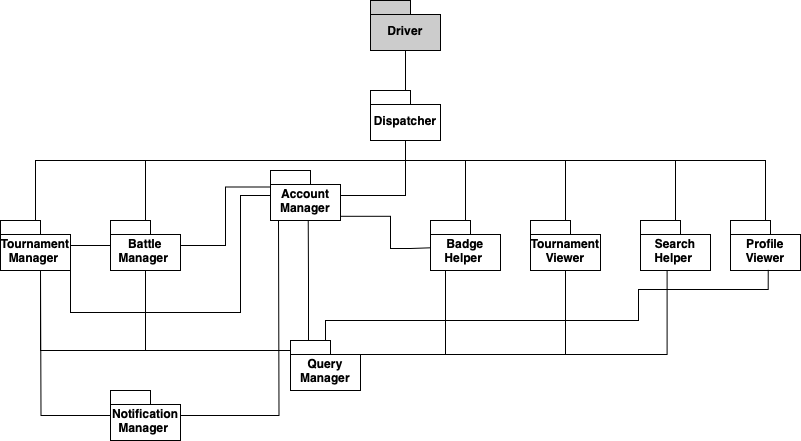

The diagram above was exported from draw.io. Its source (the exported page's mxGraphModel, read from the mxfile embedded in the PNG):
<mxGraphModel dx="827" dy="530" grid="1" gridSize="10" guides="1" tooltips="1" connect="1" arrows="1" fold="1" page="1" pageScale="1" pageWidth="827" pageHeight="1169" math="0" shadow="0">
  <root>
    <mxCell id="0" />
    <mxCell id="1" parent="0" />
    <mxCell id="pOVn-uCqqLSYRSTmAq1Q-1" value="Account Manager" style="shape=folder;fontStyle=1;spacingTop=10;tabWidth=40;tabHeight=14;tabPosition=left;html=1;whiteSpace=wrap;" vertex="1" parent="1">
      <mxGeometry x="330" y="250" width="70" height="50" as="geometry" />
    </mxCell>
    <mxCell id="pOVn-uCqqLSYRSTmAq1Q-14" value="Query Manager" style="shape=folder;fontStyle=1;spacingTop=10;tabWidth=40;tabHeight=14;tabPosition=left;html=1;whiteSpace=wrap;" vertex="1" parent="1">
      <mxGeometry x="350" y="420" width="70" height="50" as="geometry" />
    </mxCell>
    <mxCell id="pOVn-uCqqLSYRSTmAq1Q-15" style="edgeStyle=orthogonalEdgeStyle;rounded=0;orthogonalLoop=1;jettySize=auto;html=1;exitX=0;exitY=0;exitDx=20;exitDy=0;exitPerimeter=0;entryX=0.539;entryY=1.001;entryDx=0;entryDy=0;entryPerimeter=0;endArrow=none;endFill=0;" edge="1" parent="1" source="pOVn-uCqqLSYRSTmAq1Q-14" target="pOVn-uCqqLSYRSTmAq1Q-1">
      <mxGeometry relative="1" as="geometry">
        <Array as="points">
          <mxPoint x="368" y="420" />
          <mxPoint x="368" y="360" />
          <mxPoint x="368" y="360" />
        </Array>
      </mxGeometry>
    </mxCell>
    <mxCell id="pOVn-uCqqLSYRSTmAq1Q-62" style="edgeStyle=orthogonalEdgeStyle;rounded=0;orthogonalLoop=1;jettySize=auto;html=1;endArrow=none;endFill=0;" edge="1" parent="1" source="pOVn-uCqqLSYRSTmAq1Q-16" target="pOVn-uCqqLSYRSTmAq1Q-57">
      <mxGeometry relative="1" as="geometry">
        <Array as="points">
          <mxPoint x="825" y="240" />
          <mxPoint x="465" y="240" />
        </Array>
      </mxGeometry>
    </mxCell>
    <mxCell id="pOVn-uCqqLSYRSTmAq1Q-16" value="Profile Viewer" style="shape=folder;fontStyle=1;spacingTop=10;tabWidth=40;tabHeight=14;tabPosition=left;html=1;whiteSpace=wrap;" vertex="1" parent="1">
      <mxGeometry x="790" y="300" width="70" height="50" as="geometry" />
    </mxCell>
    <mxCell id="pOVn-uCqqLSYRSTmAq1Q-23" style="edgeStyle=orthogonalEdgeStyle;rounded=0;orthogonalLoop=1;jettySize=auto;html=1;entryX=0.539;entryY=0.987;entryDx=0;entryDy=0;entryPerimeter=0;endArrow=none;endFill=0;" edge="1" parent="1" source="pOVn-uCqqLSYRSTmAq1Q-14" target="pOVn-uCqqLSYRSTmAq1Q-16">
      <mxGeometry relative="1" as="geometry">
        <Array as="points">
          <mxPoint x="385" y="400" />
          <mxPoint x="698" y="400" />
          <mxPoint x="698" y="369" />
        </Array>
      </mxGeometry>
    </mxCell>
    <mxCell id="pOVn-uCqqLSYRSTmAq1Q-61" style="edgeStyle=orthogonalEdgeStyle;rounded=0;orthogonalLoop=1;jettySize=auto;html=1;endArrow=none;endFill=0;" edge="1" parent="1" source="pOVn-uCqqLSYRSTmAq1Q-24" target="pOVn-uCqqLSYRSTmAq1Q-57">
      <mxGeometry relative="1" as="geometry">
        <Array as="points">
          <mxPoint x="735" y="240" />
          <mxPoint x="465" y="240" />
        </Array>
      </mxGeometry>
    </mxCell>
    <mxCell id="pOVn-uCqqLSYRSTmAq1Q-24" value="Search Helper&amp;nbsp;" style="shape=folder;fontStyle=1;spacingTop=10;tabWidth=40;tabHeight=14;tabPosition=left;html=1;whiteSpace=wrap;" vertex="1" parent="1">
      <mxGeometry x="700" y="300" width="70" height="50" as="geometry" />
    </mxCell>
    <mxCell id="pOVn-uCqqLSYRSTmAq1Q-30" style="edgeStyle=orthogonalEdgeStyle;rounded=0;orthogonalLoop=1;jettySize=auto;html=1;exitX=0;exitY=0;exitDx=55;exitDy=14;exitPerimeter=0;entryX=0.38;entryY=0.995;entryDx=0;entryDy=0;entryPerimeter=0;endArrow=none;endFill=0;" edge="1" parent="1" source="pOVn-uCqqLSYRSTmAq1Q-14" target="pOVn-uCqqLSYRSTmAq1Q-24">
      <mxGeometry relative="1" as="geometry" />
    </mxCell>
    <mxCell id="pOVn-uCqqLSYRSTmAq1Q-59" style="edgeStyle=orthogonalEdgeStyle;rounded=0;orthogonalLoop=1;jettySize=auto;html=1;endArrow=none;endFill=0;" edge="1" parent="1" source="pOVn-uCqqLSYRSTmAq1Q-31" target="pOVn-uCqqLSYRSTmAq1Q-57">
      <mxGeometry relative="1" as="geometry">
        <Array as="points">
          <mxPoint x="525" y="240" />
          <mxPoint x="465" y="240" />
        </Array>
      </mxGeometry>
    </mxCell>
    <mxCell id="pOVn-uCqqLSYRSTmAq1Q-31" value="Badge Helper&amp;nbsp;" style="shape=folder;fontStyle=1;spacingTop=10;tabWidth=40;tabHeight=14;tabPosition=left;html=1;whiteSpace=wrap;" vertex="1" parent="1">
      <mxGeometry x="490" y="300" width="70" height="50" as="geometry" />
    </mxCell>
    <mxCell id="pOVn-uCqqLSYRSTmAq1Q-35" value="Tournament Manager&amp;nbsp;" style="shape=folder;fontStyle=1;spacingTop=10;tabWidth=40;tabHeight=14;tabPosition=left;html=1;whiteSpace=wrap;" vertex="1" parent="1">
      <mxGeometry x="60" y="300" width="70" height="50" as="geometry" />
    </mxCell>
    <mxCell id="pOVn-uCqqLSYRSTmAq1Q-38" style="edgeStyle=orthogonalEdgeStyle;rounded=0;orthogonalLoop=1;jettySize=auto;html=1;entryX=0;entryY=0;entryDx=70;entryDy=32;entryPerimeter=0;endArrow=none;endFill=0;" edge="1" parent="1" source="pOVn-uCqqLSYRSTmAq1Q-1" target="pOVn-uCqqLSYRSTmAq1Q-35">
      <mxGeometry relative="1" as="geometry">
        <Array as="points">
          <mxPoint x="300" y="275" />
          <mxPoint x="300" y="392" />
        </Array>
      </mxGeometry>
    </mxCell>
    <mxCell id="pOVn-uCqqLSYRSTmAq1Q-40" style="edgeStyle=orthogonalEdgeStyle;rounded=0;orthogonalLoop=1;jettySize=auto;html=1;entryX=0.5;entryY=1;entryDx=0;entryDy=0;entryPerimeter=0;exitX=0;exitY=0;exitDx=70;exitDy=14;exitPerimeter=0;endArrow=none;endFill=0;" edge="1" parent="1" source="pOVn-uCqqLSYRSTmAq1Q-14" target="pOVn-uCqqLSYRSTmAq1Q-31">
      <mxGeometry relative="1" as="geometry">
        <Array as="points">
          <mxPoint x="505" y="434" />
        </Array>
      </mxGeometry>
    </mxCell>
    <mxCell id="pOVn-uCqqLSYRSTmAq1Q-41" style="edgeStyle=orthogonalEdgeStyle;rounded=0;orthogonalLoop=1;jettySize=auto;html=1;entryX=0;entryY=0;entryDx=0;entryDy=32;entryPerimeter=0;endArrow=none;endFill=0;" edge="1" parent="1" target="pOVn-uCqqLSYRSTmAq1Q-14">
      <mxGeometry relative="1" as="geometry">
        <mxPoint x="100" y="350" as="sourcePoint" />
        <Array as="points">
          <mxPoint x="100" y="430" />
          <mxPoint x="350" y="430" />
        </Array>
      </mxGeometry>
    </mxCell>
    <mxCell id="pOVn-uCqqLSYRSTmAq1Q-43" style="edgeStyle=orthogonalEdgeStyle;rounded=0;orthogonalLoop=1;jettySize=auto;html=1;exitX=1.006;exitY=0.916;exitDx=0;exitDy=0;exitPerimeter=0;entryX=0.001;entryY=0.546;entryDx=0;entryDy=0;entryPerimeter=0;endArrow=none;endFill=0;" edge="1" parent="1" source="pOVn-uCqqLSYRSTmAq1Q-1" target="pOVn-uCqqLSYRSTmAq1Q-31">
      <mxGeometry relative="1" as="geometry">
        <mxPoint x="310" y="360" as="sourcePoint" />
        <mxPoint x="470" y="360" as="targetPoint" />
        <Array as="points">
          <mxPoint x="450" y="296" />
          <mxPoint x="450" y="328" />
          <mxPoint x="470" y="328" />
        </Array>
      </mxGeometry>
    </mxCell>
    <mxCell id="pOVn-uCqqLSYRSTmAq1Q-44" value="Battle Manager&amp;nbsp;" style="shape=folder;fontStyle=1;spacingTop=10;tabWidth=40;tabHeight=14;tabPosition=left;html=1;whiteSpace=wrap;" vertex="1" parent="1">
      <mxGeometry x="170" y="300" width="70" height="50" as="geometry" />
    </mxCell>
    <mxCell id="pOVn-uCqqLSYRSTmAq1Q-47" style="edgeStyle=orthogonalEdgeStyle;rounded=0;orthogonalLoop=1;jettySize=auto;html=1;entryX=0;entryY=0;entryDx=0;entryDy=32;entryPerimeter=0;endArrow=none;endFill=0;exitX=0.5;exitY=1;exitDx=0;exitDy=0;exitPerimeter=0;" edge="1" parent="1" source="pOVn-uCqqLSYRSTmAq1Q-44" target="pOVn-uCqqLSYRSTmAq1Q-14">
      <mxGeometry relative="1" as="geometry">
        <Array as="points">
          <mxPoint x="205" y="430" />
          <mxPoint x="350" y="430" />
        </Array>
      </mxGeometry>
    </mxCell>
    <mxCell id="pOVn-uCqqLSYRSTmAq1Q-48" style="edgeStyle=orthogonalEdgeStyle;rounded=0;orthogonalLoop=1;jettySize=auto;html=1;entryX=0.002;entryY=0.33;entryDx=0;entryDy=0;entryPerimeter=0;endArrow=none;endFill=0;" edge="1" parent="1" source="pOVn-uCqqLSYRSTmAq1Q-44" target="pOVn-uCqqLSYRSTmAq1Q-1">
      <mxGeometry relative="1" as="geometry" />
    </mxCell>
    <mxCell id="pOVn-uCqqLSYRSTmAq1Q-49" style="edgeStyle=orthogonalEdgeStyle;rounded=0;orthogonalLoop=1;jettySize=auto;html=1;endArrow=none;endFill=0;" edge="1" parent="1" source="pOVn-uCqqLSYRSTmAq1Q-35">
      <mxGeometry relative="1" as="geometry">
        <mxPoint x="170" y="325" as="targetPoint" />
        <Array as="points">
          <mxPoint x="170" y="325" />
        </Array>
      </mxGeometry>
    </mxCell>
    <mxCell id="pOVn-uCqqLSYRSTmAq1Q-50" value="Tournament Viewer" style="shape=folder;fontStyle=1;spacingTop=10;tabWidth=40;tabHeight=14;tabPosition=left;html=1;whiteSpace=wrap;" vertex="1" parent="1">
      <mxGeometry x="590" y="300" width="70" height="50" as="geometry" />
    </mxCell>
    <mxCell id="pOVn-uCqqLSYRSTmAq1Q-53" style="edgeStyle=orthogonalEdgeStyle;rounded=0;orthogonalLoop=1;jettySize=auto;html=1;entryX=0;entryY=0;entryDx=70;entryDy=14;entryPerimeter=0;endArrow=none;endFill=0;" edge="1" parent="1" source="pOVn-uCqqLSYRSTmAq1Q-50" target="pOVn-uCqqLSYRSTmAq1Q-14">
      <mxGeometry relative="1" as="geometry">
        <Array as="points">
          <mxPoint x="625" y="434" />
        </Array>
      </mxGeometry>
    </mxCell>
    <mxCell id="pOVn-uCqqLSYRSTmAq1Q-56" style="edgeStyle=orthogonalEdgeStyle;rounded=0;orthogonalLoop=1;jettySize=auto;html=1;endArrow=none;endFill=0;" edge="1" parent="1" source="pOVn-uCqqLSYRSTmAq1Q-54">
      <mxGeometry relative="1" as="geometry">
        <mxPoint x="100" y="350" as="targetPoint" />
      </mxGeometry>
    </mxCell>
    <mxCell id="pOVn-uCqqLSYRSTmAq1Q-54" value="Notification Manager&amp;nbsp;" style="shape=folder;fontStyle=1;spacingTop=10;tabWidth=40;tabHeight=14;tabPosition=left;html=1;whiteSpace=wrap;" vertex="1" parent="1">
      <mxGeometry x="170" y="470" width="70" height="50" as="geometry" />
    </mxCell>
    <mxCell id="pOVn-uCqqLSYRSTmAq1Q-55" style="edgeStyle=orthogonalEdgeStyle;rounded=0;orthogonalLoop=1;jettySize=auto;html=1;endArrow=none;endFill=0;" edge="1" parent="1" source="pOVn-uCqqLSYRSTmAq1Q-54">
      <mxGeometry relative="1" as="geometry">
        <mxPoint x="338" y="300" as="targetPoint" />
      </mxGeometry>
    </mxCell>
    <mxCell id="pOVn-uCqqLSYRSTmAq1Q-57" value="Dispatcher" style="shape=folder;fontStyle=1;spacingTop=10;tabWidth=40;tabHeight=14;tabPosition=left;html=1;whiteSpace=wrap;" vertex="1" parent="1">
      <mxGeometry x="430" y="170" width="70" height="50" as="geometry" />
    </mxCell>
    <mxCell id="pOVn-uCqqLSYRSTmAq1Q-58" style="edgeStyle=orthogonalEdgeStyle;rounded=0;orthogonalLoop=1;jettySize=auto;html=1;entryX=0.5;entryY=1;entryDx=0;entryDy=0;entryPerimeter=0;endArrow=none;endFill=0;" edge="1" parent="1" source="pOVn-uCqqLSYRSTmAq1Q-1" target="pOVn-uCqqLSYRSTmAq1Q-57">
      <mxGeometry relative="1" as="geometry" />
    </mxCell>
    <mxCell id="pOVn-uCqqLSYRSTmAq1Q-60" style="edgeStyle=orthogonalEdgeStyle;rounded=0;orthogonalLoop=1;jettySize=auto;html=1;entryX=0.5;entryY=1;entryDx=0;entryDy=0;entryPerimeter=0;endArrow=none;endFill=0;" edge="1" parent="1" source="pOVn-uCqqLSYRSTmAq1Q-50" target="pOVn-uCqqLSYRSTmAq1Q-57">
      <mxGeometry relative="1" as="geometry">
        <Array as="points">
          <mxPoint x="625" y="240" />
          <mxPoint x="465" y="240" />
        </Array>
      </mxGeometry>
    </mxCell>
    <mxCell id="pOVn-uCqqLSYRSTmAq1Q-63" style="edgeStyle=orthogonalEdgeStyle;rounded=0;orthogonalLoop=1;jettySize=auto;html=1;entryX=0.5;entryY=1;entryDx=0;entryDy=0;entryPerimeter=0;endArrow=none;endFill=0;" edge="1" parent="1" source="pOVn-uCqqLSYRSTmAq1Q-44" target="pOVn-uCqqLSYRSTmAq1Q-57">
      <mxGeometry relative="1" as="geometry">
        <Array as="points">
          <mxPoint x="205" y="240" />
          <mxPoint x="465" y="240" />
        </Array>
      </mxGeometry>
    </mxCell>
    <mxCell id="pOVn-uCqqLSYRSTmAq1Q-64" style="edgeStyle=orthogonalEdgeStyle;rounded=0;orthogonalLoop=1;jettySize=auto;html=1;entryX=0.5;entryY=1;entryDx=0;entryDy=0;entryPerimeter=0;endArrow=none;endFill=0;" edge="1" parent="1" source="pOVn-uCqqLSYRSTmAq1Q-35" target="pOVn-uCqqLSYRSTmAq1Q-57">
      <mxGeometry relative="1" as="geometry">
        <Array as="points">
          <mxPoint x="95" y="240" />
          <mxPoint x="465" y="240" />
        </Array>
      </mxGeometry>
    </mxCell>
    <mxCell id="pOVn-uCqqLSYRSTmAq1Q-66" style="edgeStyle=orthogonalEdgeStyle;rounded=0;orthogonalLoop=1;jettySize=auto;html=1;entryX=0.5;entryY=1;entryDx=0;entryDy=0;entryPerimeter=0;endArrow=none;endFill=0;" edge="1" parent="1" source="pOVn-uCqqLSYRSTmAq1Q-57" target="pOVn-uCqqLSYRSTmAq1Q-67">
      <mxGeometry relative="1" as="geometry">
        <mxPoint x="464.9999999999998" y="150" as="targetPoint" />
      </mxGeometry>
    </mxCell>
    <mxCell id="pOVn-uCqqLSYRSTmAq1Q-67" value="Driver" style="shape=folder;fontStyle=1;spacingTop=10;tabWidth=40;tabHeight=14;tabPosition=left;html=1;whiteSpace=wrap;fillColor=#CCCCCC;" vertex="1" parent="1">
      <mxGeometry x="430" y="80" width="70" height="50" as="geometry" />
    </mxCell>
  </root>
</mxGraphModel>